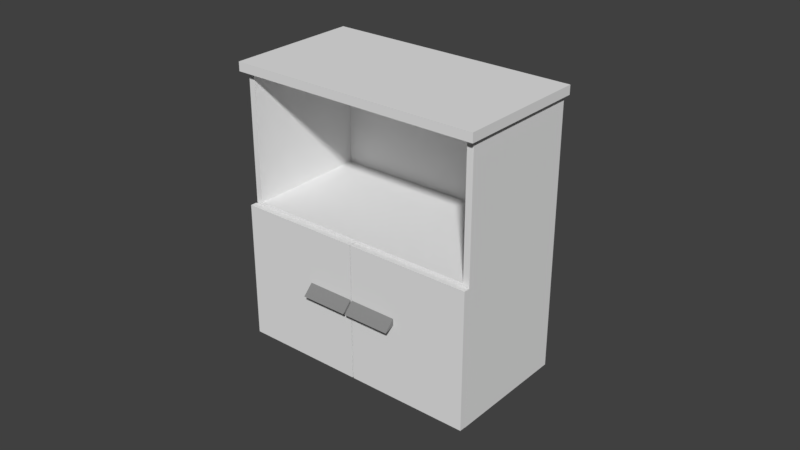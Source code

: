 # Source: locker_008_visual.blend  (saved by Blender 2.79.0; exported with 4.5.12 LTS)
import bpy
from mathutils import Matrix  # noqa: F401  (used for matrix-valued properties, if any)

bpy.ops.wm.read_factory_settings(use_empty=True)
scene = bpy.context.scene
scene.name = 'Scene'

# ---- collections
col_collection_1 = bpy.data.collections.new('Collection 1'); scene.collection.children.link(col_collection_1)

# ---- materials (node trees are filled in below, after node groups)
mat_material_003 = bpy.data.materials.new('Material.003')
mat_material_003.alpha_threshold = 0.0
mat_material_003.use_transparent_shadow = False
mat_material_003.diffuse_color = (0.253, 0.253, 0.253, 1.0)
mat_material_003.roughness = 0.5
mat_material_004 = bpy.data.materials.new('Material.004')
mat_material_004.alpha_threshold = 0.0
mat_material_004.use_transparent_shadow = False
mat_material_004.diffuse_color = (0.5149, 0.5149, 0.5149, 1.0)
mat_material_004.roughness = 0.5
mat_material_002 = bpy.data.materials.new('Material.002')
mat_material_002.alpha_threshold = 0.0
mat_material_002.use_transparent_shadow = False
mat_material_002.diffuse_color = (0.2542, 0.2542, 0.2542, 1.0)
mat_material_002.roughness = 0.5
mat_material_001 = bpy.data.materials.new('Material.001')
mat_material_001.alpha_threshold = 0.0
mat_material_001.use_transparent_shadow = False
mat_material_001.diffuse_color = (0.8148, 0.8148, 0.8148, 1.0)
mat_material_001.specular_color = (0.8148, 0.8148, 0.8148)
mat_material_001.roughness = 0.5

# ---- material node trees

# ---- world
world_world = bpy.data.worlds.new('World'); scene.world = world_world
world_world.color = (0.05088, 0.05088, 0.05088)
world_world.use_sun_shadow = False
world_world.sun_shadow_jitter_overblur = 0.0
world_world.cycles.sampling_method = 'MANUAL'

# ---- meshes
me_circle_002 = bpy.data.meshes.new('Circle.002')
me_circle_002.from_pydata([(0.05181, -0.2815, -0.09725), (0.1868, -0.1935, -0.1305), (0.1633, -0.17, -0.09725), (0.07523, -0.3049, -0.1305), (0.07242, -0.3021, -0.1305), (0.05087, -0.2806, -0.1185), (0.1839, -0.1906, -0.1305), (0.1624, -0.1691, -0.1185), (0.1328, 0.3812, -0.3732), (0.1437, 0.3703, -0.3796), (0.1482, 0.3657, -0.3951), (0.1436, 0.3701, -0.4105), (0.1326, 0.381, -0.4169), (0.1217, 0.392, -0.4105), (0.1173, 0.3966, -0.3951), (0.1218, 0.3921, -0.3796), (0.1211, 0.3695, -0.373), (0.132, 0.3585, -0.3794), (0.1364, 0.3539, -0.3948), (0.1318, 0.3584, -0.4103), (0.1209, 0.3693, -0.4167), (0.11, 0.3802, -0.4103), (0.1055, 0.3848, -0.3948), (0.1101, 0.3804, -0.3794), (0.1215, 0.3699, -0.3948), (0.1322, 0.3806, -0.395), (-0.384, -0.1359, -0.3723), (-0.3731, -0.1469, -0.3787), (-0.3687, -0.1515, -0.3942), (-0.3732, -0.147, -0.4096), (-0.3842, -0.1362, -0.416), (-0.3951, -0.1252, -0.4096), (-0.3996, -0.1206, -0.3942), (-0.395, -0.1251, -0.3787), (-0.3723, -0.1242, -0.3723), (-0.3614, -0.1352, -0.3787), (-0.3569, -0.1397, -0.3942), (-0.3615, -0.1353, -0.4096), (-0.3725, -0.1244, -0.416), (-0.3834, -0.1135, -0.4096), (-0.3878, -0.1089, -0.3942), (-0.3832, -0.1133, -0.3787), (-0.3729, -0.1248, -0.3942), (-0.3836, -0.1356, -0.3942), (0.3854, 0.1288, -0.3732), (0.3744, 0.1397, -0.3796), (0.3698, 0.1441, -0.3951), (0.3743, 0.1396, -0.4105), (0.3852, 0.1286, -0.4169), (0.3961, 0.1177, -0.4105), (0.4007, 0.1133, -0.3951), (0.3963, 0.1179, -0.3796), (0.3737, 0.1171, -0.373), (0.3627, 0.128, -0.3794), (0.3581, 0.1324, -0.3948), (0.3626, 0.1278, -0.4103), (0.3735, 0.1169, -0.4167), (0.3844, 0.106, -0.4103), (0.389, 0.1015, -0.3948), (0.3846, 0.1061, -0.3794), (0.374, 0.1175, -0.3948), (0.3848, 0.1282, -0.395), (-0.1314, -0.3884, -0.3734), (-0.1424, -0.3775, -0.3798), (-0.147, -0.373, -0.3952), (-0.1425, -0.3776, -0.4106), (-0.1316, -0.3886, -0.417), (-0.1207, -0.3995, -0.4106), (-0.1161, -0.4039, -0.3952), (-0.1205, -0.3993, -0.3798), (-0.1197, -0.3766, -0.3734), (-0.1306, -0.3657, -0.3798), (-0.1352, -0.3613, -0.3952), (-0.1308, -0.3659, -0.4106), (-0.1199, -0.3768, -0.417), (-0.1089, -0.3877, -0.4106), (-0.1043, -0.3922, -0.3952), (-0.1088, -0.3876, -0.3798), (-0.1203, -0.3772, -0.3952), (-0.131, -0.388, -0.3952), (0.2786, -0.0548, -0.09725), (0.1905, -0.1897, -0.1305), (0.1671, -0.1663, -0.09725), (0.302, -0.0782, -0.1305), (0.2992, -0.0754, -0.1305), (0.2777, -0.05387, -0.1185), (0.1877, -0.1869, -0.1305), (0.1661, -0.1654, -0.1185), (-0.131, -0.4639, 0.5126), (-0.131, -0.4639, 0.5421), (-0.446, -0.1491, 0.5126), (-0.446, -0.1491, 0.5421), (0.4609, 0.1285, 0.5126), (0.4609, 0.1285, 0.5421), (0.1459, 0.4433, 0.5126), (0.1459, 0.4433, 0.5421), (0.1508, -0.1505, -0.3715), (0.1508, -0.1505, 0.08491), (0.1661, -0.1659, -0.3715), (0.1661, -0.1659, 0.08491), (0.4373, 0.1363, -0.3715), (0.4373, 0.1363, 0.08491), (0.4527, 0.1209, -0.3715), (0.4527, 0.1209, 0.08491), (-0.1392, -0.4407, -0.3715), (-0.1392, -0.4407, 0.08491), (-0.1238, -0.4561, -0.3715), (-0.1238, -0.4561, 0.08491), (0.1473, -0.154, -0.3715), (0.1473, -0.154, 0.08491), (0.1627, -0.1693, -0.3715), (0.1627, -0.1693, 0.08491), (-0.1389, -0.4368, -0.3761), (0.4337, 0.1361, -0.3761), (0.1403, 0.4297, -0.3761), (-0.4323, -0.1432, -0.3761), (0.1403, 0.4297, 0.09163), (-0.4323, -0.1432, 0.09163), (-0.1389, -0.4368, 0.09163), (0.4337, 0.1361, 0.09163), (0.1474, -0.1504, -0.3761), (0.1474, -0.1504, 0.09163), (0.1403, 0.4297, 0.5125), (-0.4323, -0.1432, 0.5125), (-0.1389, -0.4368, 0.5125), (0.4337, 0.1361, 0.5125), (0.4189, 0.1212, 0.09163), (0.4189, 0.1212, 0.5125), (-0.1247, -0.4226, 0.09163), (-0.1247, -0.4226, 0.5125), (0.1271, 0.4128, 0.09163), (0.1271, 0.4128, 0.5125), (-0.4165, -0.131, 0.09163), (-0.4165, -0.131, 0.5125), (-0.4268, -0.1492, 0.09163), (0.1458, 0.4237, 0.09163), (-0.4268, -0.1492, 0.5146), (0.1458, 0.4237, 0.5146)], [], [(2, 0, 3, 1), (1, 3, 4, 6), (6, 4, 5, 7), (3, 0, 5, 4), (2, 1, 6, 7), (15, 14, 22, 23), (13, 12, 20, 21), (11, 10, 18, 19), (9, 8, 16, 17), (8, 15, 23, 16), (14, 13, 21, 22), (12, 11, 19, 20), (10, 9, 17, 18), (19, 18, 24), (17, 16, 24), (16, 23, 24), (22, 21, 24), (20, 19, 24), (18, 17, 24), (23, 22, 24), (21, 20, 24), (14, 15, 25), (12, 13, 25), (10, 11, 25), (8, 9, 25), (15, 8, 25), (13, 14, 25), (11, 12, 25), (9, 10, 25), (33, 41, 40, 32), (31, 39, 38, 30), (29, 37, 36, 28), (27, 35, 34, 26), (26, 34, 41, 33), (32, 40, 39, 31), (30, 38, 37, 29), (28, 36, 35, 27), (37, 42, 36), (35, 42, 34), (34, 42, 41), (40, 42, 39), (38, 42, 37), (36, 42, 35), (41, 42, 40), (39, 42, 38), (32, 43, 33), (30, 43, 31), (28, 43, 29), (26, 43, 27), (33, 43, 26), (31, 43, 32), (29, 43, 30), (27, 43, 28), (51, 59, 58, 50), (49, 57, 56, 48), (47, 55, 54, 46), (45, 53, 52, 44), (44, 52, 59, 51), (50, 58, 57, 49), (48, 56, 55, 47), (46, 54, 53, 45), (55, 60, 54), (53, 60, 52), (52, 60, 59), (58, 60, 57), (56, 60, 55), (54, 60, 53), (59, 60, 58), (57, 60, 56), (50, 61, 51), (48, 61, 49), (46, 61, 47), (44, 61, 45), (51, 61, 44), (49, 61, 50), (47, 61, 48), (45, 61, 46), (69, 68, 76, 77), (67, 66, 74, 75), (65, 64, 72, 73), (63, 62, 70, 71), (62, 69, 77, 70), (68, 67, 75, 76), (66, 65, 73, 74), (64, 63, 71, 72), (73, 72, 78), (71, 70, 78), (70, 77, 78), (76, 75, 78), (74, 73, 78), (72, 71, 78), (77, 76, 78), (75, 74, 78), (68, 69, 79), (66, 67, 79), (64, 65, 79), (62, 63, 79), (69, 62, 79), (67, 68, 79), (65, 66, 79), (63, 64, 79), (84, 86, 87, 85), (83, 81, 86, 84), (80, 82, 81, 83), (80, 83, 84, 85), (81, 82, 87, 86), (88, 89, 91, 90), (90, 91, 95, 94), (94, 95, 93, 92), (92, 93, 89, 88), (90, 94, 92, 88), (95, 91, 89, 93), (96, 98, 99, 97), (98, 102, 103, 99), (102, 100, 101, 103), (100, 101, 97, 96), (98, 96, 100, 102), (103, 101, 97, 99), (104, 106, 107, 105), (106, 110, 111, 107), (110, 108, 109, 111), (108, 109, 105, 104), (106, 104, 108, 110), (111, 109, 105, 107), (115, 114, 113, 112), (120, 113, 119, 121), (114, 115, 117, 116), (113, 114, 116, 119), (115, 112, 118, 117), (112, 120, 121, 118), (119, 116, 122, 125), (117, 118, 124, 123), (116, 117, 123, 122), (134, 135, 137, 136), (119, 125, 127, 126), (124, 118, 128, 129), (129, 128, 132, 133), (126, 127, 131, 130), (118, 121, 119, 135, 134)])
me_circle_002.polygons.foreach_set('material_index', [0, 0, 0, 0, 0, 1, 1, 1, 1, 1, 1, 1, 1, 1, 1, 1, 1, 1, 1, 1, 1, 1, 1, 1, 1, 1, 1, 1, 1, 1, 1, 1, 1, 1, 1, 1, 1, 1, 1, 1, 1, 1, 1, 1, 1, 1, 1, 1, 1, 1, 1, 1, 1, 1, 1, 1, 1, 1, 1, 1, 1, 1, 1, 1, 1, 1, 1, 1, 1, 1, 1, 1, 1, 1, 1, 1, 1, 1, 1, 1, 1, 1, 1, 1, 1, 1, 1, 1, 1, 1, 1, 1, 1, 1, 1, 1, 1, 1, 1, 1, 1, 2, 2, 2, 2, 2, 3, 3, 3, 3, 3, 3, 3, 3, 3, 3, 3, 3, 3, 3, 3, 3, 3, 3, 3, 3, 3, 3, 3, 3, 3, 3, 3, 3, 3, 3, 3, 3, 3])
me_circle_002.materials.append(mat_material_003)
me_circle_002.materials.append(mat_material_004)
me_circle_002.materials.append(mat_material_002)
me_circle_002.materials.append(mat_material_001)
me_circle_002.use_remesh_preserve_volume = False
me_circle_002.use_remesh_preserve_attributes = False
me_circle_002.use_mirror_vertex_groups = False
me_circle_002.update()

# ---- objects
ob_circle_002 = bpy.data.objects.new('Circle.002', me_circle_002)

# ---- transforms, parenting, visibility, modifiers, constraints
ob_circle_002.location = (0.001979, 0.002938, -0.04114)
ob_circle_002.rotation_euler = (0.0, -0.0, -0.7858)
ob_circle_002.scale = (0.9742, 0.9742, 0.9742)
ob_circle_002.lineart.crease_threshold = 0.0

# ---- collection membership
col_collection_1.objects.link(ob_circle_002)

# ---- scene / render settings (as saved in the file)
scene.frame_start = 1; scene.frame_end = 250; scene.frame_set(1)
scene.render.engine = 'BLENDER_EEVEE_NEXT'
scene.render.resolution_percentage = 50
scene.render.dither_intensity = 0.0
scene.cycles.use_denoising = False
scene.cycles.samples = 128
scene.cycles.sampling_pattern = 'TABULATED_SOBOL'
scene.cycles.use_adaptive_sampling = False
scene.cycles.use_light_tree = False
scene.cycles.blur_glossy = 0.0
scene.cycles.sample_clamp_indirect = 0.0
scene.view_settings.view_transform = 'Standard'
bpy.context.view_layer.update()

# ---- added for rendering (the .blend has no active camera and no usable light): camera, sun
cam_auto = bpy.data.cameras.new('AutoCamera')
cam_auto.lens = 50.0
cam_auto.sensor_width = 36.0
cam_auto.clip_end = 1000.0
ob_auto_camera = bpy.data.objects.new('AutoCamera', cam_auto)
scene.collection.objects.link(ob_auto_camera)
ob_auto_camera.location = (1.84968, -2.2289, 1.49951)
ob_auto_camera.rotation_euler = (1.09748, -7.21219e-08, 0.694738)
scene.camera = ob_auto_camera
light_auto_sun = bpy.data.lights.new('AutoSun', 'SUN')
light_auto_sun.energy = 3.0
light_auto_sun.angle = 0.0523599
ob_auto_sun = bpy.data.objects.new('AutoSun', light_auto_sun)
scene.collection.objects.link(ob_auto_sun)
ob_auto_sun.rotation_euler = (0.872665, 0.174533, 0.523599)
bpy.context.view_layer.update()
